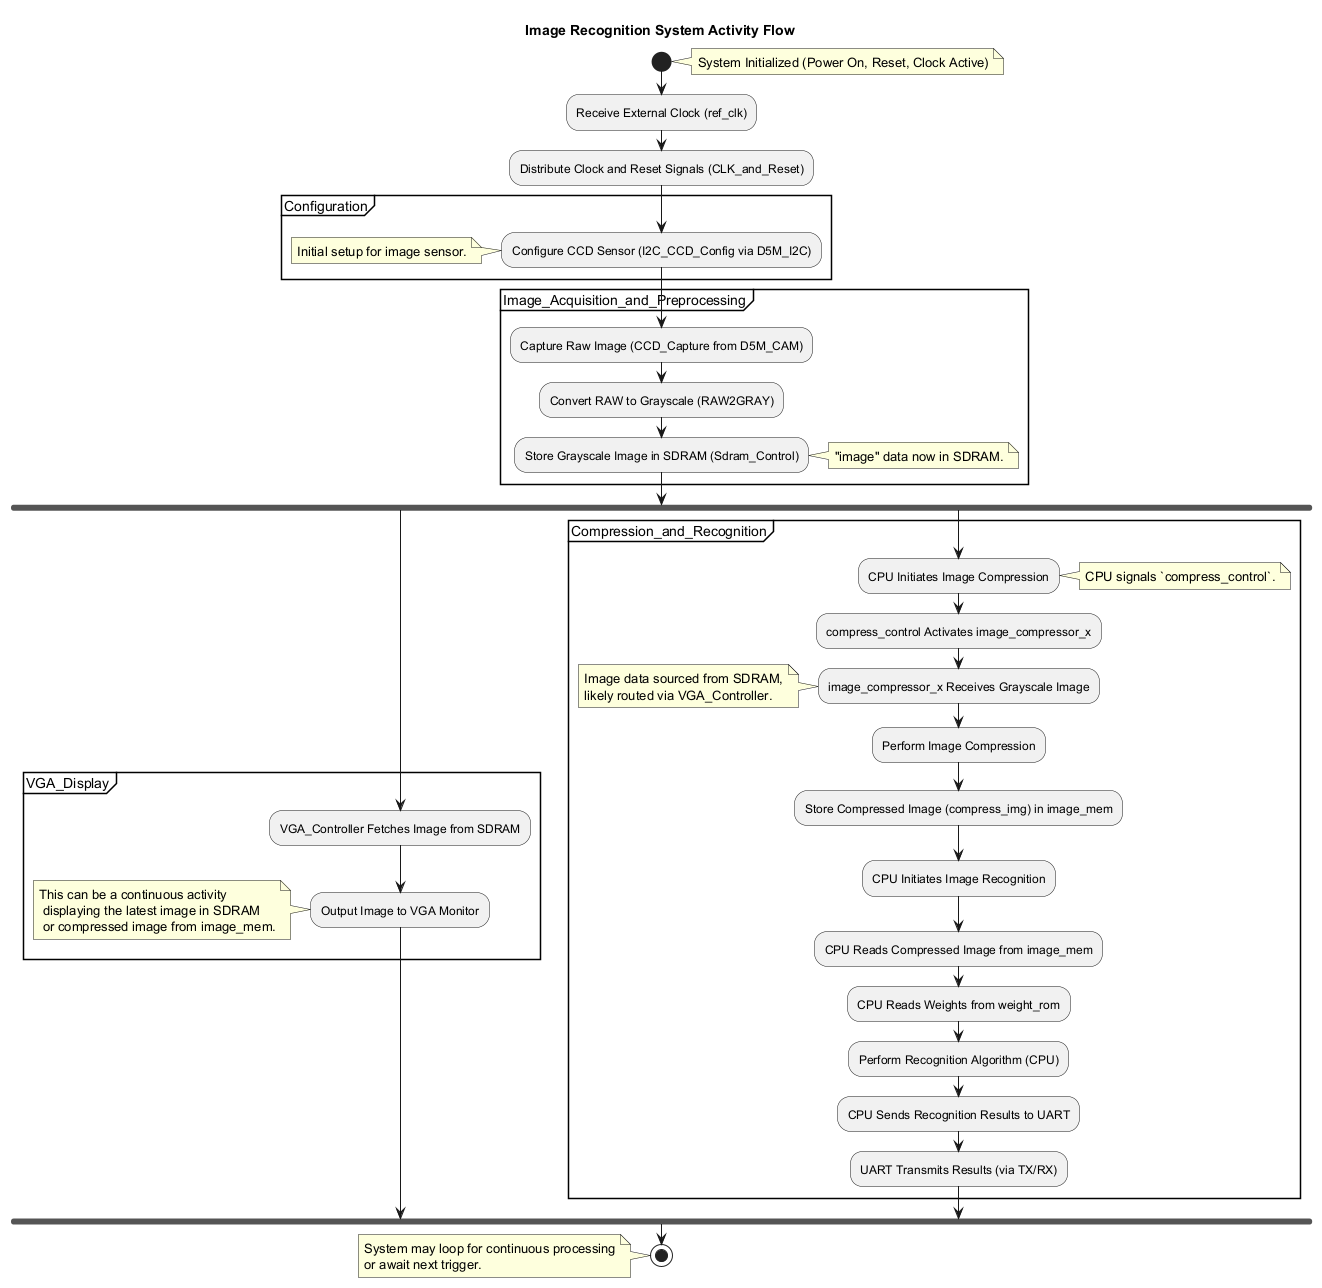

The diagram above was rendered by PlantUML. Its source (embedded in the PNG):
@startuml
' Describes the overall data flow for image recognition.
' Assumes a primary workflow for image capture, processing, recognition, and output.
' VGA display is a continuous/parallel activity once image data is available.

title Image Recognition System Activity Flow

start
note right: System Initialized (Power On, Reset, Clock Active)

:Receive External Clock (ref_clk);
:Distribute Clock and Reset Signals (CLK_and_Reset);

partition Configuration {
  :Configure CCD Sensor (I2C_CCD_Config via D5M_I2C);
  note left: Initial setup for image sensor.
}

partition Image_Acquisition_and_Preprocessing {
  :Capture Raw Image (CCD_Capture from D5M_CAM);
  :Convert RAW to Grayscale (RAW2GRAY);
  :Store Grayscale Image in SDRAM (Sdram_Control);
  note right: "image" data now in SDRAM.
}

fork
  partition VGA_Display {
    :VGA_Controller Fetches Image from SDRAM;
    :Output Image to VGA Monitor;
    note left: This can be a continuous activity\n displaying the latest image in SDRAM\n or compressed image from image_mem.
  }
forkagain
  partition Compression_and_Recognition {
    :CPU Initiates Image Compression;
    note right: CPU signals `compress_control`.
    :compress_control Activates image_compressor_x;
    :image_compressor_x Receives Grayscale Image;
    note left: Image data sourced from SDRAM,\nlikely routed via VGA_Controller.
    :Perform Image Compression;
    :Store Compressed Image (compress_img) in image_mem;

    :CPU Initiates Image Recognition;
    :CPU Reads Compressed Image from image_mem;
    :CPU Reads Weights from weight_rom;
    :Perform Recognition Algorithm (CPU);
    :CPU Sends Recognition Results to UART;
    :UART Transmits Results (via TX/RX);
  }
endfork

stop
note left: System may loop for continuous processing\nor await next trigger.
@enduml